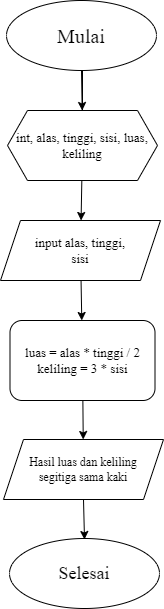

The diagram above was exported from draw.io. Its source (the exported page's mxGraphModel, read from the mxfile embedded in the PNG):
<mxGraphModel dx="637" dy="310" grid="1" gridSize="10" guides="1" tooltips="1" connect="1" arrows="1" fold="1" page="1" pageScale="1" pageWidth="850" pageHeight="1100" math="0" shadow="0">
  <root>
    <mxCell id="0" />
    <mxCell id="1" parent="0" />
    <mxCell id="20" value="" style="edgeStyle=none;html=1;fontFamily=Times New Roman;fontSize=13;" parent="1" source="2" target="3" edge="1">
      <mxGeometry relative="1" as="geometry" />
    </mxCell>
    <mxCell id="2" value="&lt;font face=&quot;Times New Roman&quot; style=&quot;font-size: 20px;&quot;&gt;Mulai&lt;/font&gt;" style="ellipse;whiteSpace=wrap;html=1;" parent="1" vertex="1">
      <mxGeometry x="230" width="150" height="70" as="geometry" />
    </mxCell>
    <mxCell id="19" value="" style="edgeStyle=none;html=1;fontFamily=Times New Roman;fontSize=13;" parent="1" source="3" target="4" edge="1">
      <mxGeometry relative="1" as="geometry" />
    </mxCell>
    <mxCell id="3" value="&lt;font style=&quot;font-size: 13px;&quot; face=&quot;Times New Roman&quot;&gt;int, alas, tinggi, sisi, luas, keliling&lt;/font&gt;" style="shape=hexagon;perimeter=hexagonPerimeter2;whiteSpace=wrap;html=1;fixedSize=1;" parent="1" vertex="1">
      <mxGeometry x="231" y="110" width="150" height="70" as="geometry" />
    </mxCell>
    <mxCell id="18" value="" style="edgeStyle=none;html=1;fontFamily=Times New Roman;fontSize=13;" parent="1" source="4" target="5" edge="1">
      <mxGeometry relative="1" as="geometry" />
    </mxCell>
    <mxCell id="4" value="&lt;font style=&quot;font-size: 13px;&quot;&gt;input alas, tinggi, &lt;br&gt;sisi&lt;/font&gt;" style="shape=parallelogram;perimeter=parallelogramPerimeter;whiteSpace=wrap;html=1;fixedSize=1;fontFamily=Times New Roman;" parent="1" vertex="1">
      <mxGeometry x="224" y="220" width="160" height="60" as="geometry" />
    </mxCell>
    <mxCell id="21" value="" style="edgeStyle=none;html=1;fontFamily=Times New Roman;fontSize=13;" parent="1" source="5" target="7" edge="1">
      <mxGeometry relative="1" as="geometry" />
    </mxCell>
    <mxCell id="5" value="&lt;font style=&quot;font-size: 13px;&quot; face=&quot;Times New Roman&quot;&gt;luas = alas * tinggi / 2&lt;br&gt;keliling = 3 * sisi&lt;br&gt;&lt;/font&gt;" style="rounded=1;whiteSpace=wrap;html=1;" parent="1" vertex="1">
      <mxGeometry x="233.5" y="320" width="145" height="80" as="geometry" />
    </mxCell>
    <mxCell id="22" value="" style="edgeStyle=none;html=1;fontFamily=Times New Roman;fontSize=13;exitX=0.5;exitY=1;exitDx=0;exitDy=0;" parent="1" source="7" edge="1">
      <mxGeometry relative="1" as="geometry">
        <mxPoint x="309.1428571428571" y="499" as="sourcePoint" />
        <mxPoint x="307.9999111229873" y="539.0031106954411" as="targetPoint" />
      </mxGeometry>
    </mxCell>
    <mxCell id="7" value="&lt;font style=&quot;font-size: 12px;&quot; face=&quot;Times New Roman&quot;&gt;Hasil luas dan keliling &lt;br&gt;segitiga sama kaki&lt;br&gt;&lt;/font&gt;" style="shape=parallelogram;perimeter=parallelogramPerimeter;whiteSpace=wrap;html=1;fixedSize=1;" parent="1" vertex="1">
      <mxGeometry x="227" y="439" width="160" height="60" as="geometry" />
    </mxCell>
    <mxCell id="8" value="&lt;font style=&quot;font-size: 18px;&quot; face=&quot;Times New Roman&quot;&gt;Selesai&lt;/font&gt;" style="ellipse;whiteSpace=wrap;html=1;" parent="1" vertex="1">
      <mxGeometry x="233" y="538" width="150" height="70" as="geometry" />
    </mxCell>
    <mxCell id="9" value="" style="endArrow=none;html=1;exitX=0.5;exitY=0;exitDx=0;exitDy=0;" parent="1" source="3" edge="1">
      <mxGeometry width="50" height="50" relative="1" as="geometry">
        <mxPoint x="306" y="100" as="sourcePoint" />
        <mxPoint x="306" y="70" as="targetPoint" />
      </mxGeometry>
    </mxCell>
  </root>
</mxGraphModel>